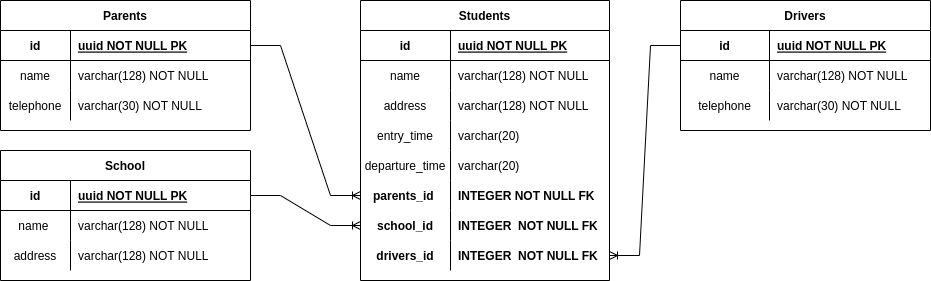

The diagram above was exported from draw.io. Its source (the exported page's mxGraphModel, read from the mxfile embedded in the PNG):
<mxGraphModel dx="2062" dy="712" grid="1" gridSize="10" guides="1" tooltips="1" connect="1" arrows="1" fold="1" page="1" pageScale="1" pageWidth="1169" pageHeight="827" math="0" shadow="0" extFonts="Permanent Marker^https://fonts.googleapis.com/css?family=Permanent+Marker">
  <root>
    <mxCell id="0" />
    <mxCell id="1" parent="0" />
    <mxCell id="C-vyLk0tnHw3VtMMgP7b-2" value="Students" style="shape=table;startSize=30;container=1;collapsible=1;childLayout=tableLayout;fixedRows=1;rowLines=0;fontStyle=1;align=center;resizeLast=1;" parent="1" vertex="1">
      <mxGeometry x="500" y="40" width="249" height="280" as="geometry" />
    </mxCell>
    <mxCell id="C-vyLk0tnHw3VtMMgP7b-3" value="" style="shape=partialRectangle;collapsible=0;dropTarget=0;pointerEvents=0;fillColor=none;points=[[0,0.5],[1,0.5]];portConstraint=eastwest;top=0;left=0;right=0;bottom=1;" parent="C-vyLk0tnHw3VtMMgP7b-2" vertex="1">
      <mxGeometry y="30" width="249" height="30" as="geometry" />
    </mxCell>
    <mxCell id="C-vyLk0tnHw3VtMMgP7b-4" value="id" style="shape=partialRectangle;overflow=hidden;connectable=0;fillColor=none;top=0;left=0;bottom=0;right=0;fontStyle=1;" parent="C-vyLk0tnHw3VtMMgP7b-3" vertex="1">
      <mxGeometry width="90" height="30" as="geometry">
        <mxRectangle width="90" height="30" as="alternateBounds" />
      </mxGeometry>
    </mxCell>
    <mxCell id="C-vyLk0tnHw3VtMMgP7b-5" value="uuid NOT NULL PK" style="shape=partialRectangle;overflow=hidden;connectable=0;fillColor=none;top=0;left=0;bottom=0;right=0;align=left;spacingLeft=6;fontStyle=5;" parent="C-vyLk0tnHw3VtMMgP7b-3" vertex="1">
      <mxGeometry x="90" width="159" height="30" as="geometry">
        <mxRectangle width="159" height="30" as="alternateBounds" />
      </mxGeometry>
    </mxCell>
    <mxCell id="C-vyLk0tnHw3VtMMgP7b-6" value="" style="shape=partialRectangle;collapsible=0;dropTarget=0;pointerEvents=0;fillColor=none;points=[[0,0.5],[1,0.5]];portConstraint=eastwest;top=0;left=0;right=0;bottom=0;" parent="C-vyLk0tnHw3VtMMgP7b-2" vertex="1">
      <mxGeometry y="60" width="249" height="30" as="geometry" />
    </mxCell>
    <mxCell id="C-vyLk0tnHw3VtMMgP7b-7" value="name" style="shape=partialRectangle;overflow=hidden;connectable=0;fillColor=none;top=0;left=0;bottom=0;right=0;" parent="C-vyLk0tnHw3VtMMgP7b-6" vertex="1">
      <mxGeometry width="90" height="30" as="geometry">
        <mxRectangle width="90" height="30" as="alternateBounds" />
      </mxGeometry>
    </mxCell>
    <mxCell id="C-vyLk0tnHw3VtMMgP7b-8" value="varchar(128) NOT NULL" style="shape=partialRectangle;overflow=hidden;connectable=0;fillColor=none;top=0;left=0;bottom=0;right=0;align=left;spacingLeft=6;" parent="C-vyLk0tnHw3VtMMgP7b-6" vertex="1">
      <mxGeometry x="90" width="159" height="30" as="geometry">
        <mxRectangle width="159" height="30" as="alternateBounds" />
      </mxGeometry>
    </mxCell>
    <mxCell id="j9_5kxuhhBbnQ3tkCdxb-37" value="" style="shape=partialRectangle;collapsible=0;dropTarget=0;pointerEvents=0;fillColor=none;points=[[0,0.5],[1,0.5]];portConstraint=eastwest;top=0;left=0;right=0;bottom=0;" parent="C-vyLk0tnHw3VtMMgP7b-2" vertex="1">
      <mxGeometry y="90" width="249" height="30" as="geometry" />
    </mxCell>
    <mxCell id="j9_5kxuhhBbnQ3tkCdxb-38" value="address" style="shape=partialRectangle;overflow=hidden;connectable=0;fillColor=none;top=0;left=0;bottom=0;right=0;" parent="j9_5kxuhhBbnQ3tkCdxb-37" vertex="1">
      <mxGeometry width="90" height="30" as="geometry">
        <mxRectangle width="90" height="30" as="alternateBounds" />
      </mxGeometry>
    </mxCell>
    <mxCell id="j9_5kxuhhBbnQ3tkCdxb-39" value="varchar(128) NOT NULL" style="shape=partialRectangle;overflow=hidden;connectable=0;fillColor=none;top=0;left=0;bottom=0;right=0;align=left;spacingLeft=6;" parent="j9_5kxuhhBbnQ3tkCdxb-37" vertex="1">
      <mxGeometry x="90" width="159" height="30" as="geometry">
        <mxRectangle width="159" height="30" as="alternateBounds" />
      </mxGeometry>
    </mxCell>
    <mxCell id="C-vyLk0tnHw3VtMMgP7b-9" value="" style="shape=partialRectangle;collapsible=0;dropTarget=0;pointerEvents=0;fillColor=none;points=[[0,0.5],[1,0.5]];portConstraint=eastwest;top=0;left=0;right=0;bottom=0;" parent="C-vyLk0tnHw3VtMMgP7b-2" vertex="1">
      <mxGeometry y="120" width="249" height="30" as="geometry" />
    </mxCell>
    <mxCell id="C-vyLk0tnHw3VtMMgP7b-10" value="entry_time" style="shape=partialRectangle;overflow=hidden;connectable=0;fillColor=none;top=0;left=0;bottom=0;right=0;" parent="C-vyLk0tnHw3VtMMgP7b-9" vertex="1">
      <mxGeometry width="90" height="30" as="geometry">
        <mxRectangle width="90" height="30" as="alternateBounds" />
      </mxGeometry>
    </mxCell>
    <mxCell id="C-vyLk0tnHw3VtMMgP7b-11" value="varchar(20) " style="shape=partialRectangle;overflow=hidden;connectable=0;fillColor=none;top=0;left=0;bottom=0;right=0;align=left;spacingLeft=6;" parent="C-vyLk0tnHw3VtMMgP7b-9" vertex="1">
      <mxGeometry x="90" width="159" height="30" as="geometry">
        <mxRectangle width="159" height="30" as="alternateBounds" />
      </mxGeometry>
    </mxCell>
    <mxCell id="j9_5kxuhhBbnQ3tkCdxb-11" value="" style="shape=partialRectangle;collapsible=0;dropTarget=0;pointerEvents=0;fillColor=none;points=[[0,0.5],[1,0.5]];portConstraint=eastwest;top=0;left=0;right=0;bottom=0;" parent="C-vyLk0tnHw3VtMMgP7b-2" vertex="1">
      <mxGeometry y="150" width="249" height="30" as="geometry" />
    </mxCell>
    <mxCell id="j9_5kxuhhBbnQ3tkCdxb-12" value="departure_time" style="shape=partialRectangle;overflow=hidden;connectable=0;fillColor=none;top=0;left=0;bottom=0;right=0;" parent="j9_5kxuhhBbnQ3tkCdxb-11" vertex="1">
      <mxGeometry width="90" height="30" as="geometry">
        <mxRectangle width="90" height="30" as="alternateBounds" />
      </mxGeometry>
    </mxCell>
    <mxCell id="j9_5kxuhhBbnQ3tkCdxb-13" value="varchar(20)" style="shape=partialRectangle;overflow=hidden;connectable=0;fillColor=none;top=0;left=0;bottom=0;right=0;align=left;spacingLeft=6;" parent="j9_5kxuhhBbnQ3tkCdxb-11" vertex="1">
      <mxGeometry x="90" width="159" height="30" as="geometry">
        <mxRectangle width="159" height="30" as="alternateBounds" />
      </mxGeometry>
    </mxCell>
    <mxCell id="j9_5kxuhhBbnQ3tkCdxb-14" value="" style="shape=partialRectangle;collapsible=0;dropTarget=0;pointerEvents=0;fillColor=none;points=[[0,0.5],[1,0.5]];portConstraint=eastwest;top=0;left=0;right=0;bottom=0;" parent="C-vyLk0tnHw3VtMMgP7b-2" vertex="1">
      <mxGeometry y="180" width="249" height="30" as="geometry" />
    </mxCell>
    <mxCell id="j9_5kxuhhBbnQ3tkCdxb-15" value="parents_id " style="shape=partialRectangle;overflow=hidden;connectable=0;fillColor=none;top=0;left=0;bottom=0;right=0;fontStyle=1" parent="j9_5kxuhhBbnQ3tkCdxb-14" vertex="1">
      <mxGeometry width="90" height="30" as="geometry">
        <mxRectangle width="90" height="30" as="alternateBounds" />
      </mxGeometry>
    </mxCell>
    <mxCell id="j9_5kxuhhBbnQ3tkCdxb-16" value="INTEGER NOT NULL FK" style="shape=partialRectangle;overflow=hidden;connectable=0;fillColor=none;top=0;left=0;bottom=0;right=0;align=left;spacingLeft=6;fontStyle=1" parent="j9_5kxuhhBbnQ3tkCdxb-14" vertex="1">
      <mxGeometry x="90" width="159" height="30" as="geometry">
        <mxRectangle width="159" height="30" as="alternateBounds" />
      </mxGeometry>
    </mxCell>
    <mxCell id="j9_5kxuhhBbnQ3tkCdxb-23" value="" style="shape=partialRectangle;collapsible=0;dropTarget=0;pointerEvents=0;fillColor=none;points=[[0,0.5],[1,0.5]];portConstraint=eastwest;top=0;left=0;right=0;bottom=0;" parent="C-vyLk0tnHw3VtMMgP7b-2" vertex="1">
      <mxGeometry y="210" width="249" height="30" as="geometry" />
    </mxCell>
    <mxCell id="j9_5kxuhhBbnQ3tkCdxb-24" value="school_id" style="shape=partialRectangle;overflow=hidden;connectable=0;fillColor=none;top=0;left=0;bottom=0;right=0;fontStyle=1" parent="j9_5kxuhhBbnQ3tkCdxb-23" vertex="1">
      <mxGeometry width="90" height="30" as="geometry">
        <mxRectangle width="90" height="30" as="alternateBounds" />
      </mxGeometry>
    </mxCell>
    <mxCell id="j9_5kxuhhBbnQ3tkCdxb-25" value="INTEGER  NOT NULL FK" style="shape=partialRectangle;overflow=hidden;connectable=0;fillColor=none;top=0;left=0;bottom=0;right=0;align=left;spacingLeft=6;fontStyle=1" parent="j9_5kxuhhBbnQ3tkCdxb-23" vertex="1">
      <mxGeometry x="90" width="159" height="30" as="geometry">
        <mxRectangle width="159" height="30" as="alternateBounds" />
      </mxGeometry>
    </mxCell>
    <mxCell id="Q7EPqY4R8oOdqsoIiGNp-4" value="" style="shape=partialRectangle;collapsible=0;dropTarget=0;pointerEvents=0;fillColor=none;points=[[0,0.5],[1,0.5]];portConstraint=eastwest;top=0;left=0;right=0;bottom=0;" vertex="1" parent="C-vyLk0tnHw3VtMMgP7b-2">
      <mxGeometry y="240" width="249" height="30" as="geometry" />
    </mxCell>
    <mxCell id="Q7EPqY4R8oOdqsoIiGNp-5" value="drivers_id" style="shape=partialRectangle;overflow=hidden;connectable=0;fillColor=none;top=0;left=0;bottom=0;right=0;fontStyle=1" vertex="1" parent="Q7EPqY4R8oOdqsoIiGNp-4">
      <mxGeometry width="90" height="30" as="geometry">
        <mxRectangle width="90" height="30" as="alternateBounds" />
      </mxGeometry>
    </mxCell>
    <mxCell id="Q7EPqY4R8oOdqsoIiGNp-6" value="INTEGER  NOT NULL FK" style="shape=partialRectangle;overflow=hidden;connectable=0;fillColor=none;top=0;left=0;bottom=0;right=0;align=left;spacingLeft=6;fontStyle=1" vertex="1" parent="Q7EPqY4R8oOdqsoIiGNp-4">
      <mxGeometry x="90" width="159" height="30" as="geometry">
        <mxRectangle width="159" height="30" as="alternateBounds" />
      </mxGeometry>
    </mxCell>
    <mxCell id="C-vyLk0tnHw3VtMMgP7b-13" value="Drivers" style="shape=table;startSize=30;container=1;collapsible=1;childLayout=tableLayout;fixedRows=1;rowLines=0;fontStyle=1;align=center;resizeLast=1;" parent="1" vertex="1">
      <mxGeometry x="820" y="40" width="250" height="130" as="geometry" />
    </mxCell>
    <mxCell id="C-vyLk0tnHw3VtMMgP7b-14" value="" style="shape=partialRectangle;collapsible=0;dropTarget=0;pointerEvents=0;fillColor=none;points=[[0,0.5],[1,0.5]];portConstraint=eastwest;top=0;left=0;right=0;bottom=1;" parent="C-vyLk0tnHw3VtMMgP7b-13" vertex="1">
      <mxGeometry y="30" width="250" height="30" as="geometry" />
    </mxCell>
    <mxCell id="C-vyLk0tnHw3VtMMgP7b-15" value="id" style="shape=partialRectangle;overflow=hidden;connectable=0;fillColor=none;top=0;left=0;bottom=0;right=0;fontStyle=1;" parent="C-vyLk0tnHw3VtMMgP7b-14" vertex="1">
      <mxGeometry width="89" height="30" as="geometry">
        <mxRectangle width="89" height="30" as="alternateBounds" />
      </mxGeometry>
    </mxCell>
    <mxCell id="C-vyLk0tnHw3VtMMgP7b-16" value="uuid NOT NULL PK" style="shape=partialRectangle;overflow=hidden;connectable=0;fillColor=none;top=0;left=0;bottom=0;right=0;align=left;spacingLeft=6;fontStyle=5;" parent="C-vyLk0tnHw3VtMMgP7b-14" vertex="1">
      <mxGeometry x="89" width="161" height="30" as="geometry">
        <mxRectangle width="161" height="30" as="alternateBounds" />
      </mxGeometry>
    </mxCell>
    <mxCell id="C-vyLk0tnHw3VtMMgP7b-17" value="" style="shape=partialRectangle;collapsible=0;dropTarget=0;pointerEvents=0;fillColor=none;points=[[0,0.5],[1,0.5]];portConstraint=eastwest;top=0;left=0;right=0;bottom=0;" parent="C-vyLk0tnHw3VtMMgP7b-13" vertex="1">
      <mxGeometry y="60" width="250" height="30" as="geometry" />
    </mxCell>
    <mxCell id="C-vyLk0tnHw3VtMMgP7b-18" value="name" style="shape=partialRectangle;overflow=hidden;connectable=0;fillColor=none;top=0;left=0;bottom=0;right=0;" parent="C-vyLk0tnHw3VtMMgP7b-17" vertex="1">
      <mxGeometry width="89" height="30" as="geometry">
        <mxRectangle width="89" height="30" as="alternateBounds" />
      </mxGeometry>
    </mxCell>
    <mxCell id="C-vyLk0tnHw3VtMMgP7b-19" value="varchar(128) NOT NULL" style="shape=partialRectangle;overflow=hidden;connectable=0;fillColor=none;top=0;left=0;bottom=0;right=0;align=left;spacingLeft=6;" parent="C-vyLk0tnHw3VtMMgP7b-17" vertex="1">
      <mxGeometry x="89" width="161" height="30" as="geometry">
        <mxRectangle width="161" height="30" as="alternateBounds" />
      </mxGeometry>
    </mxCell>
    <mxCell id="j9_5kxuhhBbnQ3tkCdxb-135" value="" style="shape=partialRectangle;collapsible=0;dropTarget=0;pointerEvents=0;fillColor=none;points=[[0,0.5],[1,0.5]];portConstraint=eastwest;top=0;left=0;right=0;bottom=0;" parent="C-vyLk0tnHw3VtMMgP7b-13" vertex="1">
      <mxGeometry y="90" width="250" height="30" as="geometry" />
    </mxCell>
    <mxCell id="j9_5kxuhhBbnQ3tkCdxb-136" value="telephone" style="shape=partialRectangle;overflow=hidden;connectable=0;fillColor=none;top=0;left=0;bottom=0;right=0;" parent="j9_5kxuhhBbnQ3tkCdxb-135" vertex="1">
      <mxGeometry width="89" height="30" as="geometry">
        <mxRectangle width="89" height="30" as="alternateBounds" />
      </mxGeometry>
    </mxCell>
    <mxCell id="j9_5kxuhhBbnQ3tkCdxb-137" value="varchar(30) NOT NULL" style="shape=partialRectangle;overflow=hidden;connectable=0;fillColor=none;top=0;left=0;bottom=0;right=0;align=left;spacingLeft=6;" parent="j9_5kxuhhBbnQ3tkCdxb-135" vertex="1">
      <mxGeometry x="89" width="161" height="30" as="geometry">
        <mxRectangle width="161" height="30" as="alternateBounds" />
      </mxGeometry>
    </mxCell>
    <mxCell id="C-vyLk0tnHw3VtMMgP7b-23" value="Parents" style="shape=table;startSize=30;container=1;collapsible=1;childLayout=tableLayout;fixedRows=1;rowLines=0;fontStyle=1;align=center;resizeLast=1;" parent="1" vertex="1">
      <mxGeometry x="140" y="40" width="250" height="130" as="geometry" />
    </mxCell>
    <mxCell id="C-vyLk0tnHw3VtMMgP7b-24" value="" style="shape=partialRectangle;collapsible=0;dropTarget=0;pointerEvents=0;fillColor=none;points=[[0,0.5],[1,0.5]];portConstraint=eastwest;top=0;left=0;right=0;bottom=1;" parent="C-vyLk0tnHw3VtMMgP7b-23" vertex="1">
      <mxGeometry y="30" width="250" height="30" as="geometry" />
    </mxCell>
    <mxCell id="C-vyLk0tnHw3VtMMgP7b-25" value="id" style="shape=partialRectangle;overflow=hidden;connectable=0;fillColor=none;top=0;left=0;bottom=0;right=0;fontStyle=1;" parent="C-vyLk0tnHw3VtMMgP7b-24" vertex="1">
      <mxGeometry width="70" height="30" as="geometry">
        <mxRectangle width="70" height="30" as="alternateBounds" />
      </mxGeometry>
    </mxCell>
    <mxCell id="C-vyLk0tnHw3VtMMgP7b-26" value="uuid NOT NULL PK" style="shape=partialRectangle;overflow=hidden;connectable=0;fillColor=none;top=0;left=0;bottom=0;right=0;align=left;spacingLeft=6;fontStyle=5;" parent="C-vyLk0tnHw3VtMMgP7b-24" vertex="1">
      <mxGeometry x="70" width="180" height="30" as="geometry">
        <mxRectangle width="180" height="30" as="alternateBounds" />
      </mxGeometry>
    </mxCell>
    <mxCell id="C-vyLk0tnHw3VtMMgP7b-27" value="" style="shape=partialRectangle;collapsible=0;dropTarget=0;pointerEvents=0;fillColor=none;points=[[0,0.5],[1,0.5]];portConstraint=eastwest;top=0;left=0;right=0;bottom=0;" parent="C-vyLk0tnHw3VtMMgP7b-23" vertex="1">
      <mxGeometry y="60" width="250" height="30" as="geometry" />
    </mxCell>
    <mxCell id="C-vyLk0tnHw3VtMMgP7b-28" value="name" style="shape=partialRectangle;overflow=hidden;connectable=0;fillColor=none;top=0;left=0;bottom=0;right=0;" parent="C-vyLk0tnHw3VtMMgP7b-27" vertex="1">
      <mxGeometry width="70" height="30" as="geometry">
        <mxRectangle width="70" height="30" as="alternateBounds" />
      </mxGeometry>
    </mxCell>
    <mxCell id="C-vyLk0tnHw3VtMMgP7b-29" value="varchar(128) NOT NULL" style="shape=partialRectangle;overflow=hidden;connectable=0;fillColor=none;top=0;left=0;bottom=0;right=0;align=left;spacingLeft=6;" parent="C-vyLk0tnHw3VtMMgP7b-27" vertex="1">
      <mxGeometry x="70" width="180" height="30" as="geometry">
        <mxRectangle width="180" height="30" as="alternateBounds" />
      </mxGeometry>
    </mxCell>
    <mxCell id="j9_5kxuhhBbnQ3tkCdxb-138" value="" style="shape=partialRectangle;collapsible=0;dropTarget=0;pointerEvents=0;fillColor=none;points=[[0,0.5],[1,0.5]];portConstraint=eastwest;top=0;left=0;right=0;bottom=0;" parent="C-vyLk0tnHw3VtMMgP7b-23" vertex="1">
      <mxGeometry y="90" width="250" height="30" as="geometry" />
    </mxCell>
    <mxCell id="j9_5kxuhhBbnQ3tkCdxb-139" value="telephone" style="shape=partialRectangle;overflow=hidden;connectable=0;fillColor=none;top=0;left=0;bottom=0;right=0;" parent="j9_5kxuhhBbnQ3tkCdxb-138" vertex="1">
      <mxGeometry width="70" height="30" as="geometry">
        <mxRectangle width="70" height="30" as="alternateBounds" />
      </mxGeometry>
    </mxCell>
    <mxCell id="j9_5kxuhhBbnQ3tkCdxb-140" value="varchar(30) NOT NULL" style="shape=partialRectangle;overflow=hidden;connectable=0;fillColor=none;top=0;left=0;bottom=0;right=0;align=left;spacingLeft=6;" parent="j9_5kxuhhBbnQ3tkCdxb-138" vertex="1">
      <mxGeometry x="70" width="180" height="30" as="geometry">
        <mxRectangle width="180" height="30" as="alternateBounds" />
      </mxGeometry>
    </mxCell>
    <mxCell id="j9_5kxuhhBbnQ3tkCdxb-26" value="School" style="shape=table;startSize=30;container=1;collapsible=1;childLayout=tableLayout;fixedRows=1;rowLines=0;fontStyle=1;align=center;resizeLast=1;" parent="1" vertex="1">
      <mxGeometry x="140" y="190" width="250" height="130" as="geometry" />
    </mxCell>
    <mxCell id="j9_5kxuhhBbnQ3tkCdxb-27" value="" style="shape=partialRectangle;collapsible=0;dropTarget=0;pointerEvents=0;fillColor=none;points=[[0,0.5],[1,0.5]];portConstraint=eastwest;top=0;left=0;right=0;bottom=1;" parent="j9_5kxuhhBbnQ3tkCdxb-26" vertex="1">
      <mxGeometry y="30" width="250" height="30" as="geometry" />
    </mxCell>
    <mxCell id="j9_5kxuhhBbnQ3tkCdxb-28" value="id" style="shape=partialRectangle;overflow=hidden;connectable=0;fillColor=none;top=0;left=0;bottom=0;right=0;fontStyle=1;" parent="j9_5kxuhhBbnQ3tkCdxb-27" vertex="1">
      <mxGeometry width="70" height="30" as="geometry">
        <mxRectangle width="70" height="30" as="alternateBounds" />
      </mxGeometry>
    </mxCell>
    <mxCell id="j9_5kxuhhBbnQ3tkCdxb-29" value="uuid NOT NULL PK" style="shape=partialRectangle;overflow=hidden;connectable=0;fillColor=none;top=0;left=0;bottom=0;right=0;align=left;spacingLeft=6;fontStyle=5;" parent="j9_5kxuhhBbnQ3tkCdxb-27" vertex="1">
      <mxGeometry x="70" width="180" height="30" as="geometry">
        <mxRectangle width="180" height="30" as="alternateBounds" />
      </mxGeometry>
    </mxCell>
    <mxCell id="j9_5kxuhhBbnQ3tkCdxb-30" value="" style="shape=partialRectangle;collapsible=0;dropTarget=0;pointerEvents=0;fillColor=none;points=[[0,0.5],[1,0.5]];portConstraint=eastwest;top=0;left=0;right=0;bottom=0;" parent="j9_5kxuhhBbnQ3tkCdxb-26" vertex="1">
      <mxGeometry y="60" width="250" height="30" as="geometry" />
    </mxCell>
    <mxCell id="j9_5kxuhhBbnQ3tkCdxb-31" value="name " style="shape=partialRectangle;overflow=hidden;connectable=0;fillColor=none;top=0;left=0;bottom=0;right=0;" parent="j9_5kxuhhBbnQ3tkCdxb-30" vertex="1">
      <mxGeometry width="70" height="30" as="geometry">
        <mxRectangle width="70" height="30" as="alternateBounds" />
      </mxGeometry>
    </mxCell>
    <mxCell id="j9_5kxuhhBbnQ3tkCdxb-32" value="varchar(128) NOT NULL" style="shape=partialRectangle;overflow=hidden;connectable=0;fillColor=none;top=0;left=0;bottom=0;right=0;align=left;spacingLeft=6;" parent="j9_5kxuhhBbnQ3tkCdxb-30" vertex="1">
      <mxGeometry x="70" width="180" height="30" as="geometry">
        <mxRectangle width="180" height="30" as="alternateBounds" />
      </mxGeometry>
    </mxCell>
    <mxCell id="j9_5kxuhhBbnQ3tkCdxb-33" value="" style="shape=partialRectangle;collapsible=0;dropTarget=0;pointerEvents=0;fillColor=none;points=[[0,0.5],[1,0.5]];portConstraint=eastwest;top=0;left=0;right=0;bottom=0;" parent="j9_5kxuhhBbnQ3tkCdxb-26" vertex="1">
      <mxGeometry y="90" width="250" height="30" as="geometry" />
    </mxCell>
    <mxCell id="j9_5kxuhhBbnQ3tkCdxb-34" value="address" style="shape=partialRectangle;overflow=hidden;connectable=0;fillColor=none;top=0;left=0;bottom=0;right=0;" parent="j9_5kxuhhBbnQ3tkCdxb-33" vertex="1">
      <mxGeometry width="70" height="30" as="geometry">
        <mxRectangle width="70" height="30" as="alternateBounds" />
      </mxGeometry>
    </mxCell>
    <mxCell id="j9_5kxuhhBbnQ3tkCdxb-35" value="varchar(128) NOT NULL" style="shape=partialRectangle;overflow=hidden;connectable=0;fillColor=none;top=0;left=0;bottom=0;right=0;align=left;spacingLeft=6;" parent="j9_5kxuhhBbnQ3tkCdxb-33" vertex="1">
      <mxGeometry x="70" width="180" height="30" as="geometry">
        <mxRectangle width="180" height="30" as="alternateBounds" />
      </mxGeometry>
    </mxCell>
    <mxCell id="j9_5kxuhhBbnQ3tkCdxb-141" value="" style="edgeStyle=entityRelationEdgeStyle;fontSize=12;html=1;endArrow=ERoneToMany;rounded=0;exitX=1;exitY=0.5;exitDx=0;exitDy=0;" parent="1" source="C-vyLk0tnHw3VtMMgP7b-24" target="j9_5kxuhhBbnQ3tkCdxb-14" edge="1">
      <mxGeometry width="100" height="100" relative="1" as="geometry">
        <mxPoint x="410" y="20" as="sourcePoint" />
        <mxPoint x="510" y="-80" as="targetPoint" />
      </mxGeometry>
    </mxCell>
    <mxCell id="j9_5kxuhhBbnQ3tkCdxb-142" value="" style="edgeStyle=entityRelationEdgeStyle;fontSize=12;html=1;endArrow=ERoneToMany;rounded=0;exitX=1;exitY=0.5;exitDx=0;exitDy=0;" parent="1" source="j9_5kxuhhBbnQ3tkCdxb-27" target="j9_5kxuhhBbnQ3tkCdxb-23" edge="1">
      <mxGeometry width="100" height="100" relative="1" as="geometry">
        <mxPoint x="400" y="95" as="sourcePoint" />
        <mxPoint x="510" y="245" as="targetPoint" />
      </mxGeometry>
    </mxCell>
    <mxCell id="j9_5kxuhhBbnQ3tkCdxb-143" value="" style="edgeStyle=entityRelationEdgeStyle;fontSize=12;html=1;endArrow=ERoneToMany;rounded=0;exitX=0;exitY=0.5;exitDx=0;exitDy=0;entryX=1;entryY=0.5;entryDx=0;entryDy=0;" parent="1" source="C-vyLk0tnHw3VtMMgP7b-14" target="Q7EPqY4R8oOdqsoIiGNp-4" edge="1">
      <mxGeometry width="100" height="100" relative="1" as="geometry">
        <mxPoint x="400" y="95" as="sourcePoint" />
        <mxPoint x="820" y="175" as="targetPoint" />
      </mxGeometry>
    </mxCell>
  </root>
</mxGraphModel>